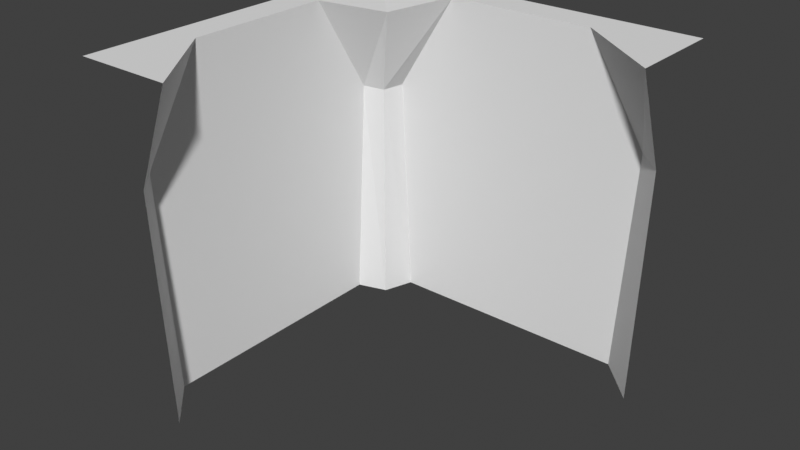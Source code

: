 # Source: wallcorner_inner.blend  (saved by Blender 4.0.36; exported with 4.5.12 LTS)
import bpy
from mathutils import Matrix  # noqa: F401  (used for matrix-valued properties, if any)

bpy.ops.wm.read_factory_settings(use_empty=True)
scene = bpy.context.scene
scene.name = 'Scene'

# ---- collections
col_collection = bpy.data.collections.new('Collection'); scene.collection.children.link(col_collection)

# ---- materials (node trees are filled in below, after node groups)
mat_materials_stone_indoor_wall1 = bpy.data.materials.new('materials/stone_indoor/wall1')

# ---- material node trees

# ---- world
world_world = bpy.data.worlds.new('World'); scene.world = world_world
world_world.use_nodes = True; world_world.node_tree.nodes.clear()
_N = world_world.node_tree.nodes; _L = world_world.node_tree.links
n0 = _N.new('ShaderNodeOutputWorld'); n0.name = 'World Output'; n0.location = (300, 300)
n1 = _N.new('ShaderNodeBackground'); n1.name = 'Background'; n1.location = (10, 300)
n1.inputs[0].default_value = (0.05088, 0.05088, 0.05088, 1.0)
_L.new(n1.outputs[0], n0.inputs[0])
n0.is_active_output = True
world_world.color = (0.05088, 0.05088, 0.05088)
world_world.use_sun_shadow = False
world_world.sun_shadow_jitter_overblur = 0.0

# ---- meshes
me_wall1_001 = bpy.data.meshes.new('wall1.001')
me_wall1_001.from_pydata([(0.364, -0.3702, 0.0), (4.0, -0.4873, 0.0), (0.6727, -0.6764, 3.895), (4.0, -0.8076, 4.0), (0.4851, 0.0, 0.0), (3.515, 0.0, 0.0), (2.91, 0.0, 4.0), (1.09, 0.0, 4.0), (4.0, -0.3278, 2.768), (0.335, 0.0, 2.768), (3.665, 0.0, 2.768), (4.0, 0.4056, 4.0), (-0.4056, 0.4056, 4.0), (0.4873, -4.0, 0.0), (0.8076, -4.0, 4.0), (2.384e-07, -3.515, 0.0), (2.98e-08, -0.4851, 0.0), (0.0, -1.09, 4.0), (2.384e-07, -2.91, 4.0), (0.2854, -0.294, 2.768), (2.384e-07, -3.665, 2.768), (0.0, -0.335, 2.768), (0.3278, -4.0, 2.768), (-0.4056, -4.0, 4.0)], [], [(10, 8, 3, 6), (19, 9, 7, 2), (4, 9, 19, 0), (1, 8, 10, 5), (6, 3, 11), (2, 7, 12), (5, 10, 9, 4), (7, 6, 11, 12), (9, 10, 6, 7), (21, 19, 2, 17), (22, 20, 18, 14), (15, 20, 22, 13), (0, 19, 21, 16), (17, 2, 12), (14, 18, 23), (16, 21, 20, 15), (18, 17, 12, 23), (20, 21, 17, 18)])
_uv = me_wall1_001.uv_layers.new(name='UVMap')
_uv.uv.foreach_set('vector', [1.833, 0.3842, 2.0, 0.3842, 2.0, 1.0, 1.819, 1.0, 0.0, 0.3842, 0.1675, 0.3842, 0.181, 1.0, 0.0, 1.0, 0.1675, -1.0, 0.1675, 0.3842, 0.0, 0.3842, 0.0, -1.0, 2.0, -1.0, 2.0, 0.3842, 1.833, 0.3842, 1.833, -1.0, 1.319, 0.4186, 1.703, 0.1346, 1.703, 0.5612, 0.2961, 0.1346, 0.6794, 0.4186, 0.1298, 0.5437, 1.742, -1.0, 1.815, 0.3842, 0.1848, 0.3842, 0.2583, -1.0, 0.6794, 0.4186, 1.319, 0.4186, 1.703, 0.5612, 0.1298, 0.5437, 0.1848, 0.3842, 1.815, 0.3842, 1.446, 1.0, 0.5545, 1.0, 1.833, 0.3842, 2.0, 0.3842, 2.0, 1.0, 1.819, 1.0, 0.0, 0.3842, 0.1675, 0.3842, 0.181, 1.0, 0.0, 1.0, 0.1675, -1.0, 0.1675, 0.3842, 0.0, 0.3842, 0.0, -1.0, 2.0, -1.0, 2.0, 0.3842, 1.833, 0.3842, 1.833, -1.0, 1.319, 0.4186, 1.703, 0.1346, 1.869, 0.5437, 0.2961, 0.1346, 0.6794, 0.4186, 0.2961, 0.5612, 1.742, -1.0, 1.815, 0.3842, 0.1848, 0.3842, 0.2583, -1.0, 0.6794, 0.4186, 1.319, 0.4186, 1.869, 0.5437, 0.2961, 0.5612, 0.1848, 0.3842, 1.815, 0.3842, 1.446, 1.0, 0.5545, 1.0])
_ca = me_wall1_001.color_attributes.new('Color', 'BYTE_COLOR', 'CORNER')
_ca.data.foreach_set('color', [0.5457, 0.8796, 0.956, 1.0, 0.5457, 0.8796, 0.956, 1.0, 0.04231, 0.0648, 0.1274, 1.0, 0.04231, 0.0648, 0.1274, 1.0, 0.5457, 0.8796, 0.956, 1.0, 0.5457, 0.8796, 0.956, 1.0, 0.04231, 0.0648, 0.1274, 1.0, 0.04231, 0.0648, 0.1274, 1.0, 0.8228, 0.9734, 1.0, 1.0, 0.5457, 0.8796, 0.956, 1.0, 0.5457, 0.8796, 0.956, 1.0, 0.8228, 0.9734, 1.0, 1.0, 0.8228, 0.9734, 1.0, 1.0, 0.5457, 0.8796, 0.956, 1.0, 0.5457, 0.8796, 0.956, 1.0, 0.8228, 0.9734, 1.0, 1.0, 0.5972, 0.7011, 1.0, 1.0, 0.5972, 0.7011, 1.0, 1.0, 0.0, 0.0, 0.0, 1.0, 0.5972, 0.7011, 1.0, 1.0, 0.5972, 0.7011, 1.0, 1.0, 0.0, 0.0, 0.0, 1.0, 1.0, 1.0, 1.0, 1.0, 0.9911, 0.9911, 0.9911, 1.0, 0.7605, 0.7157, 0.8632, 1.0, 1.0, 1.0, 1.0, 1.0, 0.5972, 0.7011, 1.0, 1.0, 0.5972, 0.7011, 1.0, 1.0, 0.0, 0.0, 0.0, 1.0, 0.0, 0.0, 0.0, 1.0, 0.7605, 0.7157, 0.8632, 1.0, 0.9911, 0.9911, 0.9911, 1.0, 0.0, 0.0, 0.0, 1.0, 0.0, 0.0, 0.0, 1.0, 0.5457, 0.8796, 0.956, 1.0, 0.5457, 0.8796, 0.956, 1.0, 0.04231, 0.0648, 0.1274, 1.0, 0.04231, 0.0648, 0.1274, 1.0, 0.5457, 0.8796, 0.956, 1.0, 0.5457, 0.8796, 0.956, 1.0, 0.04231, 0.0648, 0.1274, 1.0, 0.04231, 0.0648, 0.1274, 1.0, 0.8228, 0.9734, 1.0, 1.0, 0.5457, 0.8796, 0.956, 1.0, 0.5457, 0.8796, 0.956, 1.0, 0.8228, 0.9734, 1.0, 1.0, 0.8228, 0.9734, 1.0, 1.0, 0.5457, 0.8796, 0.956, 1.0, 0.5457, 0.8796, 0.956, 1.0, 0.8228, 0.9734, 1.0, 1.0, 0.5972, 0.7011, 1.0, 1.0, 0.5972, 0.7011, 1.0, 1.0, 0.0, 0.0, 0.0, 1.0, 0.5972, 0.7011, 1.0, 1.0, 0.5972, 0.7011, 1.0, 1.0, 0.0, 0.0, 0.0, 1.0, 1.0, 1.0, 1.0, 1.0, 0.9911, 0.9911, 0.9911, 1.0, 0.7605, 0.7157, 0.8632, 1.0, 1.0, 1.0, 1.0, 1.0, 0.5972, 0.7011, 1.0, 1.0, 0.5972, 0.7011, 1.0, 1.0, 0.0, 0.0, 0.0, 1.0, 0.0, 0.0, 0.0, 1.0, 0.7605, 0.7157, 0.8632, 1.0, 0.9911, 0.9911, 0.9911, 1.0, 0.0, 0.0, 0.0, 1.0, 0.0, 0.0, 0.0, 1.0])
me_wall1_001.materials.append(mat_materials_stone_indoor_wall1)
me_wall1_001.use_paint_bone_selection = False
me_wall1_001.use_paint_mask = True
me_wall1_001.update()

# ---- objects
ob_wallcorner_inner = bpy.data.objects.new('wallcorner_inner', me_wall1_001)

# ---- transforms, parenting, visibility, modifiers, constraints
ob_wallcorner_inner.location = (0.0, 0.0, 0.0)

# ---- collection membership
col_collection.objects.link(ob_wallcorner_inner)

# ---- scene / render settings (as saved in the file)
scene.frame_start = 1; scene.frame_end = 250; scene.frame_set(1)
scene.render.engine = 'BLENDER_EEVEE_NEXT'
scene.cycles.sampling_pattern = 'TABULATED_SOBOL'
scene.view_settings.view_transform = 'Standard'
bpy.context.view_layer.update()

# ---- added for rendering (the .blend has no active camera and no usable light): camera, sun
cam_auto = bpy.data.cameras.new('AutoCamera')
cam_auto.lens = 50.0
cam_auto.sensor_width = 36.0
cam_auto.clip_end = 1000.0
ob_auto_camera = bpy.data.objects.new('AutoCamera', cam_auto)
scene.collection.objects.link(ob_auto_camera)
ob_auto_camera.location = (8.6475, -10.0176, 7.48022)
ob_auto_camera.rotation_euler = (1.09748, -7.21219e-08, 0.694738)
scene.camera = ob_auto_camera
light_auto_sun = bpy.data.lights.new('AutoSun', 'SUN')
light_auto_sun.energy = 3.0
light_auto_sun.angle = 0.0523599
ob_auto_sun = bpy.data.objects.new('AutoSun', light_auto_sun)
scene.collection.objects.link(ob_auto_sun)
ob_auto_sun.rotation_euler = (0.872665, 0.174533, 0.523599)
bpy.context.view_layer.update()
